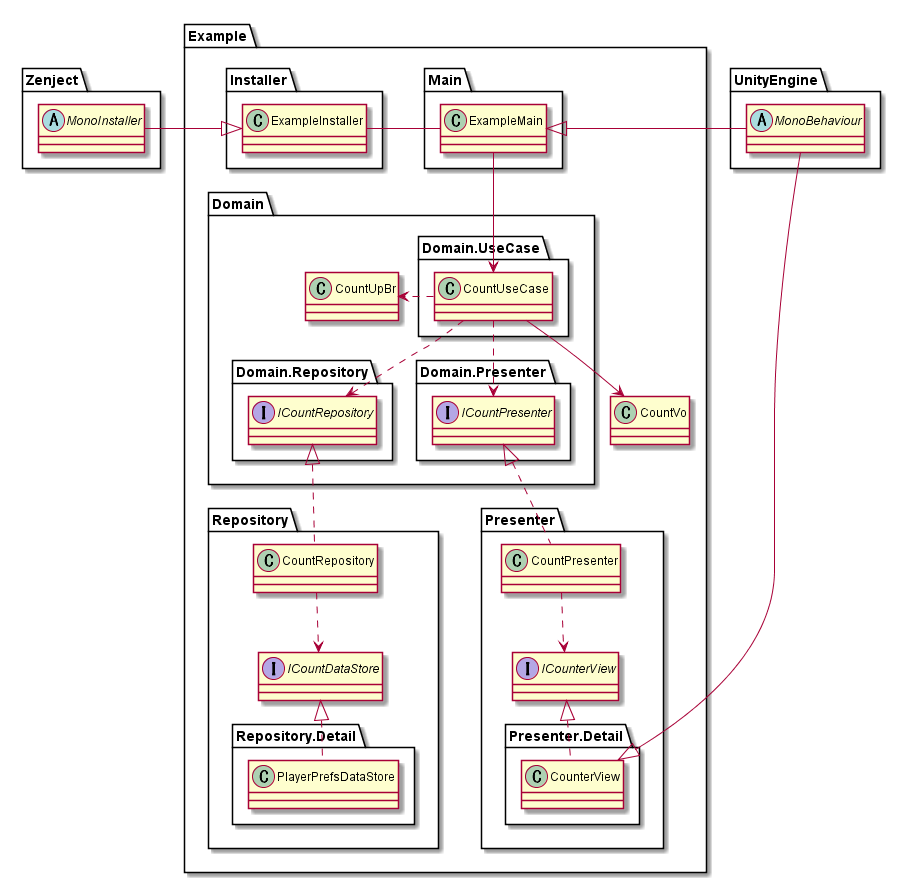

The diagram above was rendered by PlantUML. Its source (embedded in the PNG):
@startuml clean-architecture-example

package UnityEngine {
    abstract class MonoBehaviour
}

package Zenject {
    abstract class MonoInstaller
}

package Example {
package Main {
    class ExampleMain
}

package Installer {
    class ExampleInstaller
}

class CountVo

package Domain {
    class CountUpBr

    package Domain.UseCase {
        class CountUseCase
    }

    package Domain.Presenter {
        interface ICountPresenter
    }

    package Domain.Repository {
        interface ICountRepository
    }
}

package Presenter {
    class CountPresenter
    interface ICounterView

    package Presenter.Detail {
        class CounterView
    }
}

package Repository {
    class CountRepository
    interface ICountDataStore

    package Repository.Detail {
        class PlayerPrefsDataStore
    }
}
}

ExampleInstaller <|-le- MonoInstaller
ExampleMain -le- ExampleInstaller
ExampleMain <|-ri- MonoBehaviour
ExampleMain -do-> CountUseCase

CountUseCase --> CountVo
CountUseCase .ri.> CountUpBr
CountUseCase .do.> ICountPresenter
CountUseCase .do.> ICountRepository

ICountPresenter <|.do. CountPresenter
CountPresenter .do.> ICounterView
ICounterView <|.do. CounterView
CounterView <|--up---- MonoBehaviour

ICountRepository <|.do. CountRepository
CountRepository .do.> ICountDataStore
ICountDataStore <|.do. PlayerPrefsDataStore

ICountPresenter -[hidden]le- ICountRepository
@enduml